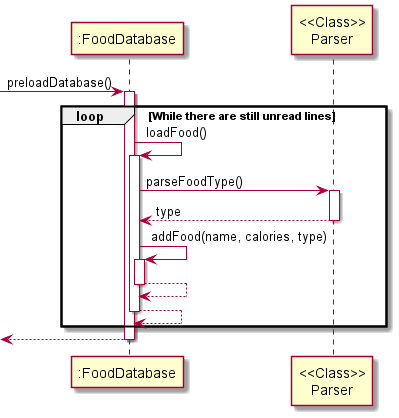

The diagram above was rendered by PlantUML. Its source (embedded in the PNG):
@startuml
'https://plantuml.com/sequence-diagram

-> ":FoodDatabase": preloadDatabase()
activate ":FoodDatabase"

loop While there are still unread lines
    ":FoodDatabase" -> ":FoodDatabase": loadFood()
    activate ":FoodDatabase"

    ":FoodDatabase" -> "<<Class>>\nParser": parseFoodType()
    activate "<<Class>>\nParser"
    return type

    ":FoodDatabase" -> ":FoodDatabase": addFood(name, calories, type)
    activate ":FoodDatabase"
    return

    return


end

return
@enduml